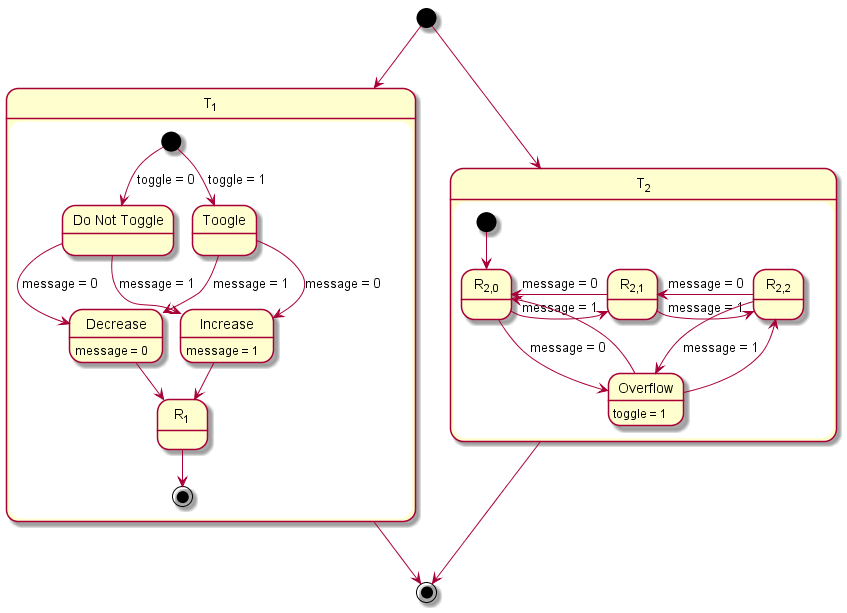

The diagram above was rendered by PlantUML. Its source (embedded in the PNG):
@startuml

[*] --> T1
[*] --> T2

T1 --> [*]
T2 --> [*]

state "T<sub>1</sub>" as T1 {
	[*] --> t0 : toggle = 0
	[*] --> t1 : toggle = 1
	
	t0 --> d : message = 0
	t0 --> i : message = 1
	t1 --> d : message = 1
	t1 --> i : message = 0
	
	d --> R1
	i --> R1

	R1 --> [*]
	
	state "Do Not Toggle" as t0 {
	}
	state "Toogle" as t1 {
	}
	
	state "Decrease" as d {
		d : message = 0
	}
	
	state "Increase" as i {
		i : message = 1
	}

	state "R<sub>1</sub>" as R1 {
		
	}
}

state "T<sub>2</sub>" as T2 {

	[*] --> state0
	
	state0 -right-> state1 : message = 1
	state1 -right-> state2 : message = 1
	state2 --> overflow : message = 1
	state0 --> overflow : message = 0
	overflow --> state0
	overflow --> state2
	state1 -left-> state0 : message = 0
	state2 -left-> state1 : message = 0

	state "R<sub>2,0</sub>" as state0 {
	}
	state "R<sub>2,1</sub>" as state1 {
	}
	state "R<sub>2,2</sub>" as state2 {
	}
	state "Overflow" as overflow {
		overflow : toggle = 1
	}
}

@enduml